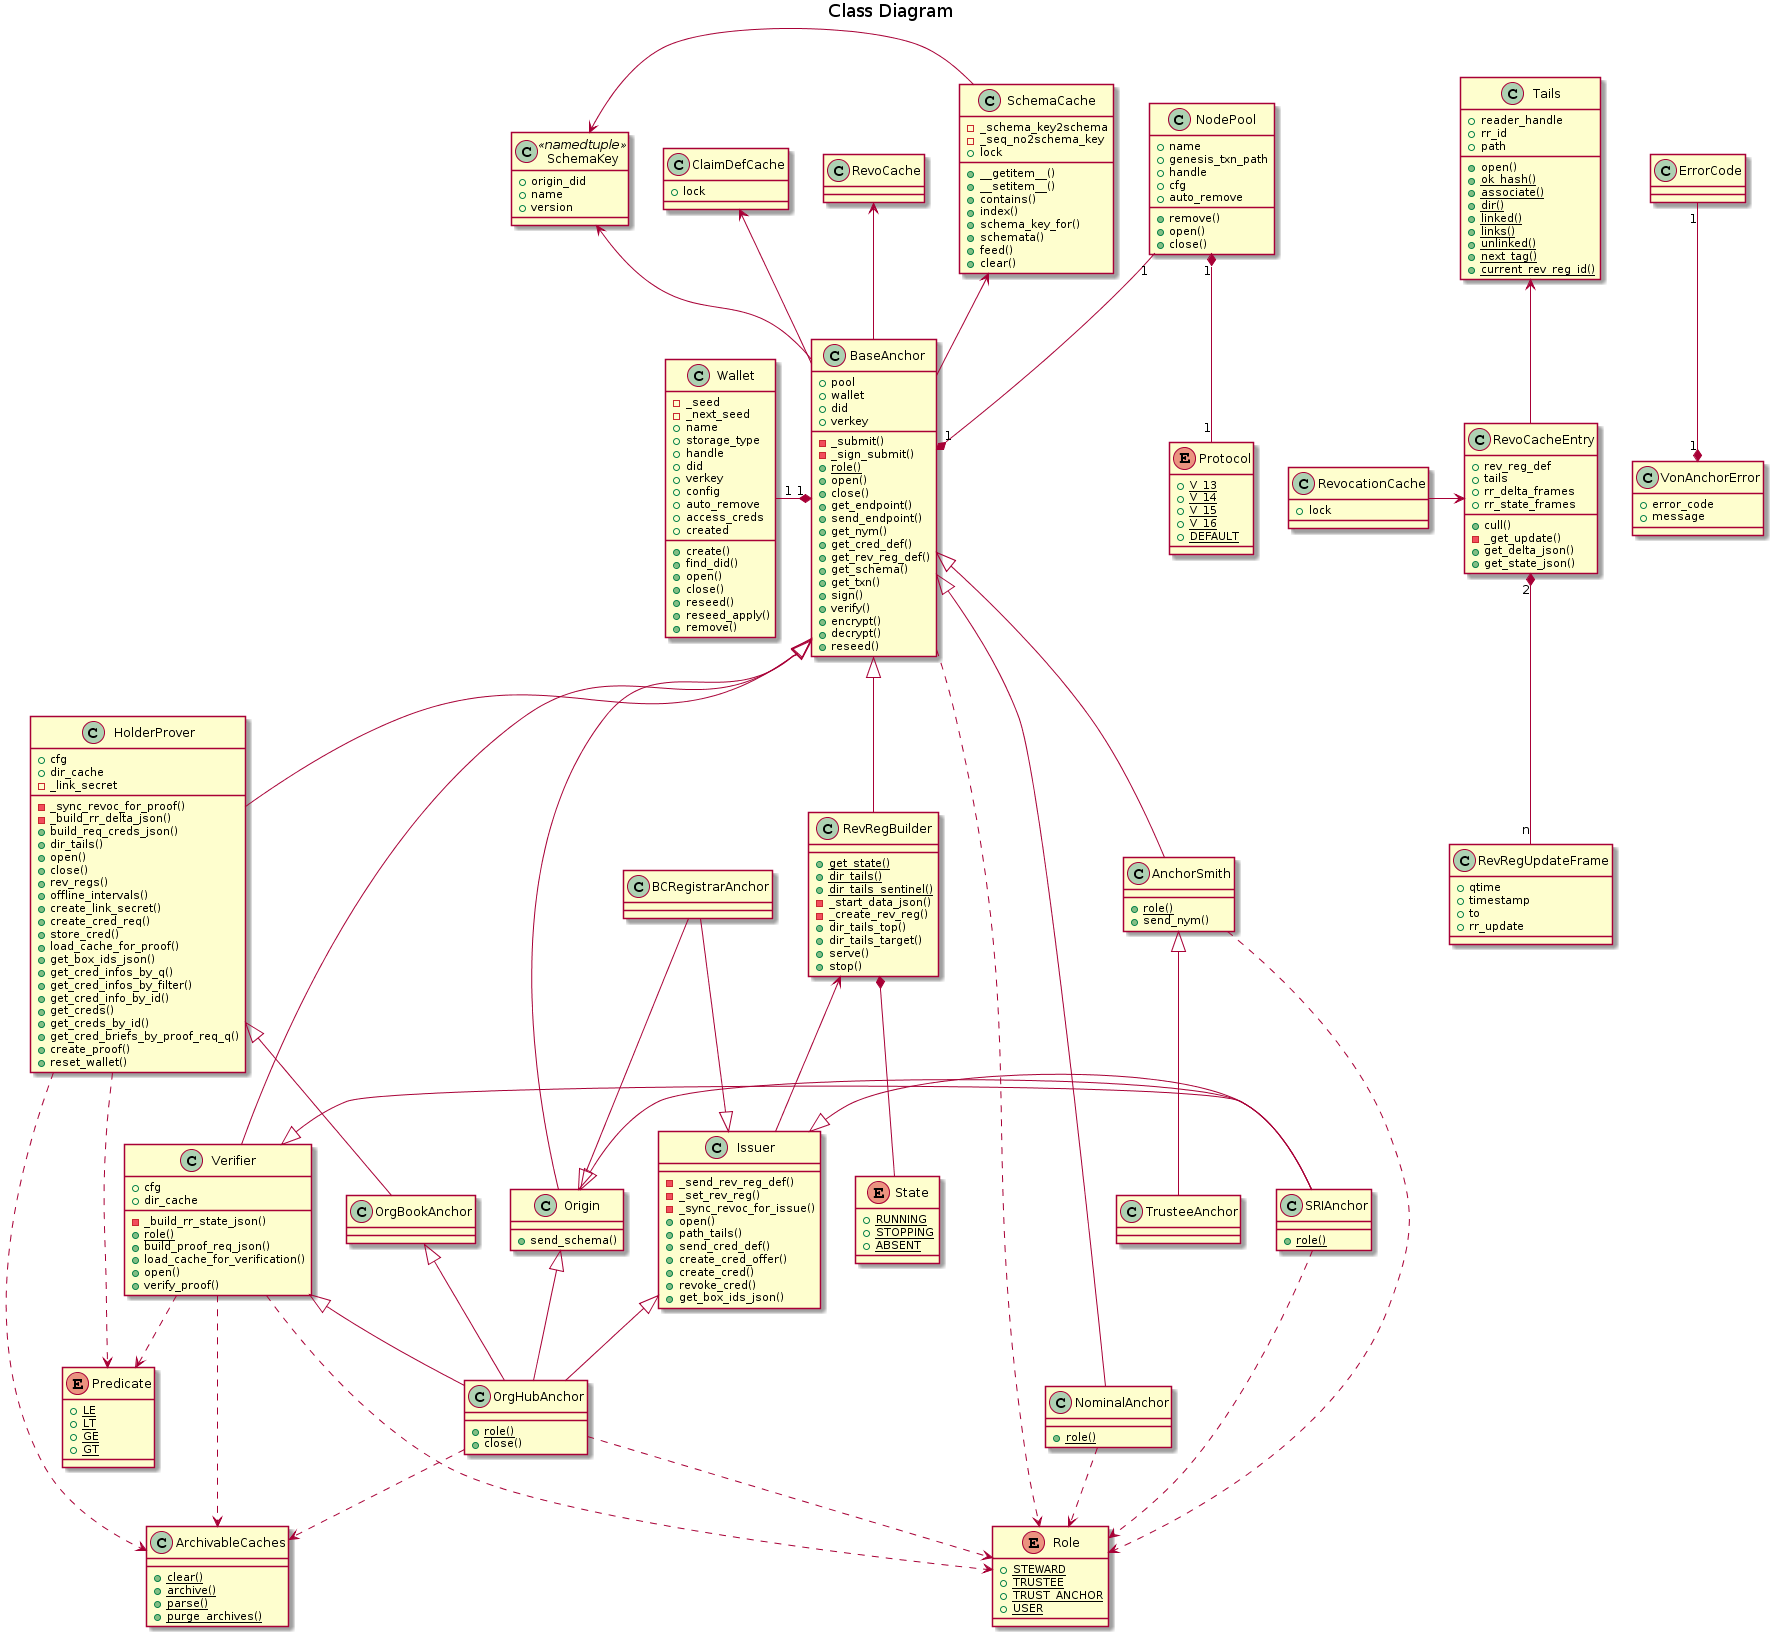

The diagram above was rendered by PlantUML. Its source (embedded in the PNG):
@startuml

title Class Diagram

class ErrorCode {
}

class VonAnchorError {
    +error_code
    +message
}

class SchemaKey << namedtuple >> {
    +origin_did
    +name
    +version
}

class SchemaCache {
    -_schema_key2schema
    -_seq_no2schema_key
    +lock
    +__getitem__()
    +__setitem__()
    +contains()
    +index()
    +schema_key_for()
    +schemata()
    +feed()
    +clear()
}

class ClaimDefCache{
    +lock
}

class Tails {
    +reader_handle
    +rr_id
    +path
    +open()
    {static} +ok_hash()
    {static} +associate()
    {static} +dir()
    {static} +linked()
    {static} +links()
    {static} +unlinked()
    {static} +next_tag()
    {static} +current_rev_reg_id()
}

class RevoCacheEntry {
    +rev_reg_def
    +tails
    +cull()
    -_get_update()
    +rr_delta_frames
    +rr_state_frames
    +get_delta_json()
    +get_state_json()
}

class RevRegUpdateFrame {
    +qtime
    +timestamp
    +to
    +rr_update
}

class RevocationCache {
    +lock
}

class ArchivableCaches {
    {static} +clear()
    {static} +archive()
    {static} +parse()
    {static} +purge_archives()
}

class Wallet {
    -_seed
    -_next_seed
    +name
    +storage_type
    +handle
    +did
    +verkey
    +config
    +auto_remove
    +access_creds
    +created
    +create()
    +find_did()
    +open()
    +close()
    +reseed()
    +reseed_apply()
    +remove()
}

enum Protocol {
    {static} +V_13
    {static} +V_14
    {static} +V_15
    {static} +V_16
    {static} +DEFAULT
}

class NodePool {
    +name
    +genesis_txn_path
    +handle
    +cfg
    +auto_remove
    +remove()
    +open()
    +close()
}

enum Predicate {
    {static} +LE
    {static} +LT
    {static} +GE
    {static} +GT
}

enum Role {
    {static} +STEWARD
    {static} +TRUSTEE
    {static} +TRUST_ANCHOR
    {static} +USER
}

class BaseAnchor {
    +pool
    +wallet
    +did
    +verkey
    -_submit()
    -_sign_submit()
    {static} +role()
    +open()
    +close()
    +get_endpoint()
    +send_endpoint()
    +get_nym()
    +get_cred_def()
    +get_rev_reg_def()
    +get_schema()
    +get_txn()
    +sign()
    +verify()
    +encrypt()
    +decrypt()
    +reseed()
}

class AnchorSmith {
    {static} +role()
    +send_nym()
}

class Origin {
    +send_schema()
}

class RevRegBuilder {
    {static} +get_state()
    {static} +dir_tails()
    {static} +dir_tails_sentinel()
    -_start_data_json()
    -_create_rev_reg()
    +dir_tails_top()
    +dir_tails_target()
    +serve()
    +stop()
}

enum State {
    {static} +RUNNING
    {static} +STOPPING
    {static} +ABSENT
}

class Issuer {
    -_send_rev_reg_def()
    -_set_rev_reg()
    -_sync_revoc_for_issue()
    +open()
    +path_tails()
    +send_cred_def()
    +create_cred_offer()
    +create_cred()
    +revoke_cred()
    +get_box_ids_json()
}

class HolderProver {
    +cfg
    +dir_cache
    -_link_secret
    -_sync_revoc_for_proof()
    -_build_rr_delta_json()
    +build_req_creds_json()
    +dir_tails()
    +open()
    +close()
    +rev_regs()
    +offline_intervals()
    +create_link_secret()
    +create_cred_req()
    +store_cred()
    +load_cache_for_proof()
    +get_box_ids_json()
    +get_cred_infos_by_q()
    +get_cred_infos_by_filter()
    +get_cred_info_by_id()
    +get_creds()
    +get_creds_by_id()
    +get_cred_briefs_by_proof_req_q()
    +create_proof()
    +reset_wallet()
}

class Verifier {
    +cfg
    +dir_cache
    -_build_rr_state_json()
    {static} +role()
    +build_proof_req_json()
    +load_cache_for_verification()
    +open()
    +verify_proof()
}

class TrusteeAnchor {
}

class NominalAnchor {
    {static} +role()
}

class SRIAnchor {
    {static} +role()
}

class BCRegistrarAnchor {
}

class OrgBookAnchor {
}

class OrgHubAnchor {
    {static} +role()
    +close()
}

VonAnchorError "1" *-up- "1" ErrorCode
SchemaCache -left-> SchemaKey
BaseAnchor -left-> SchemaKey

NodePool "1" *-- "1" Protocol

RevRegBuilder *-- State

BaseAnchor -up-> SchemaCache
BaseAnchor "1" *-left- "1" Wallet
BaseAnchor "1" *-up- "1" NodePool

RevoCacheEntry -up-> Tails
RevoCacheEntry "2" *-down- "n" RevRegUpdateFrame
RevocationCache -> RevoCacheEntry

BaseAnchor -up-> RevoCache

BaseAnchor -up-> ClaimDefCache
BaseAnchor <|-down- AnchorSmith
BaseAnchor <|-down- Origin
BaseAnchor <|-down- HolderProver
BaseAnchor <|-down- Verifier
BaseAnchor <|-right- NominalAnchor

AnchorSmith <|-down- TrusteeAnchor
BaseAnchor <|-down- RevRegBuilder
RevRegBuilder <-- Issuer

Origin <|-left- SRIAnchor
Issuer <|-left- SRIAnchor
Verifier <|-right- SRIAnchor

Issuer <|-up- BCRegistrarAnchor
Origin <|-up- BCRegistrarAnchor

HolderProver <|-down- OrgBookAnchor

OrgBookAnchor <|-- OrgHubAnchor
Issuer <|-- OrgHubAnchor
Origin <|-- OrgHubAnchor
Verifier <|-- OrgHubAnchor

HolderProver ..> ArchivableCaches
Verifier ..> ArchivableCaches
OrgHubAnchor ..> ArchivableCaches

HolderProver ..> Predicate
Verifier ..> Predicate

BaseAnchor ..> Role
AnchorSmith ..> Role
Verifier ..> Role
NominalAnchor ..> Role
OrgHubAnchor ..> Role
SRIAnchor ..> Role
@enduml